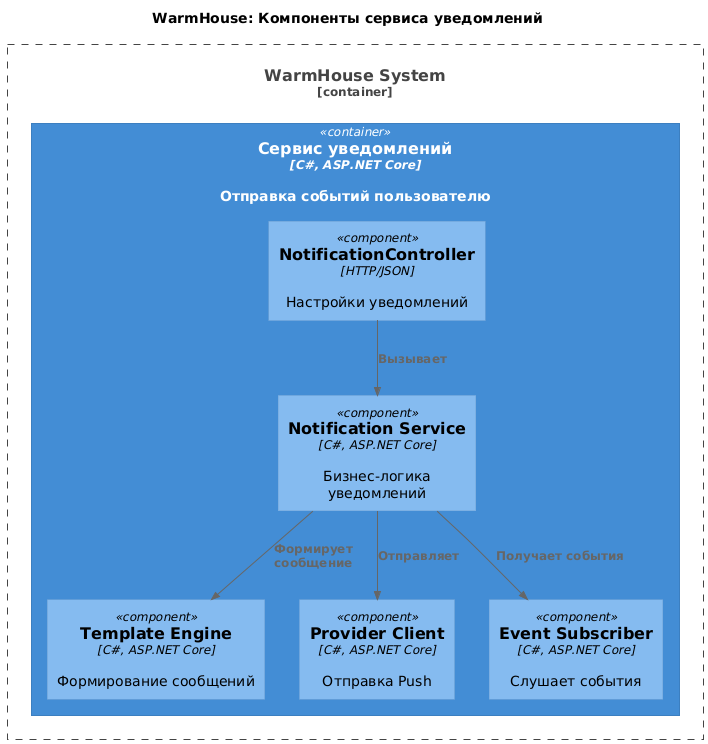

The diagram above was rendered by PlantUML. Its source (embedded in the PNG):
@startuml
title WarmHouse: Компоненты сервиса уведомлений

top to bottom direction

!includeurl https://raw.githubusercontent.com/RicardoNiepel/C4-PlantUML/master/C4_Component.puml

Container_Boundary(WarmHouseSystem, "WarmHouse System") {
  Container(Notification, "Сервис уведомлений", "C#, ASP.NET Core", "Отправка событий пользователю")
}

Container(Notification, "Сервис уведомлений", "C#, ASP.NET Core") {
  Component(NotificationController, "NotificationController", "HTTP/JSON", "Настройки уведомлений")
  Component(NotificationService, "Notification Service", "C#, ASP.NET Core", "Бизнес-логика уведомлений")
  Component(TemplateEngine, "Template Engine", "C#, ASP.NET Core", "Формирование сообщений")
  Component(ProviderClient, "Provider Client", "C#, ASP.NET Core", "Отправка Push")
  Component(EventSubscriber, "Event Subscriber", "C#, ASP.NET Core", "Слушает события")
}

Rel(NotificationController, NotificationService, "Вызывает")
Rel(NotificationService, TemplateEngine, "Формирует сообщение")
Rel(NotificationService, ProviderClient, "Отправляет")
Rel(NotificationService, EventSubscriber, "Получает события")
@enduml